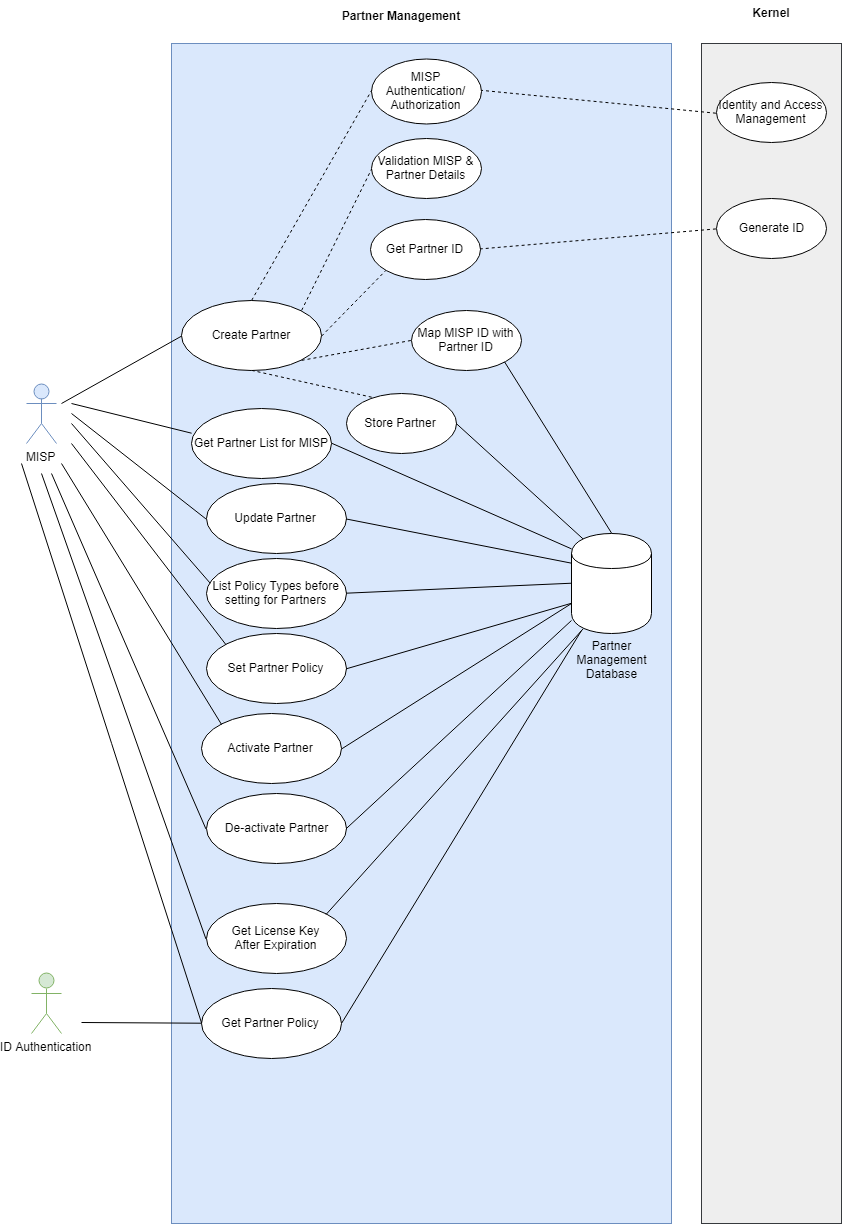

The diagram above was exported from draw.io. Its source (the exported page's mxGraphModel, read from the mxfile embedded in the PNG):
<mxGraphModel dx="1907" dy="686" grid="1" gridSize="10" guides="1" tooltips="1" connect="1" arrows="1" fold="1" page="1" pageScale="1" pageWidth="850" pageHeight="1100" math="0" shadow="0">
  <root>
    <mxCell id="VPRCqjYpjeW7mGqzrU7D-0" />
    <mxCell id="VPRCqjYpjeW7mGqzrU7D-1" parent="VPRCqjYpjeW7mGqzrU7D-0" />
    <mxCell id="VPRCqjYpjeW7mGqzrU7D-2" value="" style="html=1;fillColor=#dae8fc;strokeColor=#6c8ebf;" parent="VPRCqjYpjeW7mGqzrU7D-1" vertex="1">
      <mxGeometry x="170" y="120" width="500" height="1180" as="geometry" />
    </mxCell>
    <mxCell id="VPRCqjYpjeW7mGqzrU7D-3" value="MISP" style="shape=umlActor;verticalLabelPosition=bottom;labelBackgroundColor=#ffffff;verticalAlign=top;html=1;fillColor=#dae8fc;strokeColor=#6c8ebf;" parent="VPRCqjYpjeW7mGqzrU7D-1" vertex="1">
      <mxGeometry x="25" y="460" width="30" height="60" as="geometry" />
    </mxCell>
    <mxCell id="VPRCqjYpjeW7mGqzrU7D-4" value="Partner Management" style="text;align=center;fontStyle=1;verticalAlign=middle;spacingLeft=3;spacingRight=3;strokeColor=none;rotatable=0;points=[[0,0.5],[1,0.5]];portConstraint=eastwest;" parent="VPRCqjYpjeW7mGqzrU7D-1" vertex="1">
      <mxGeometry x="360" y="80" width="80" height="26" as="geometry" />
    </mxCell>
    <mxCell id="VPRCqjYpjeW7mGqzrU7D-5" value="Create Partner" style="ellipse;whiteSpace=wrap;html=1;" parent="VPRCqjYpjeW7mGqzrU7D-1" vertex="1">
      <mxGeometry x="180" y="377" width="140" height="70" as="geometry" />
    </mxCell>
    <mxCell id="VPRCqjYpjeW7mGqzrU7D-6" value="" style="endArrow=none;html=1;entryX=0;entryY=0.5;entryDx=0;entryDy=0;" parent="VPRCqjYpjeW7mGqzrU7D-1" target="VPRCqjYpjeW7mGqzrU7D-5" edge="1">
      <mxGeometry width="50" height="50" relative="1" as="geometry">
        <mxPoint x="60" y="480" as="sourcePoint" />
        <mxPoint x="130" y="360" as="targetPoint" />
      </mxGeometry>
    </mxCell>
    <mxCell id="VPRCqjYpjeW7mGqzrU7D-7" value="MISP Authentication/&lt;br&gt;Authorization&lt;br&gt;" style="ellipse;whiteSpace=wrap;html=1;" parent="VPRCqjYpjeW7mGqzrU7D-1" vertex="1">
      <mxGeometry x="370" y="135" width="110" height="65" as="geometry" />
    </mxCell>
    <mxCell id="VPRCqjYpjeW7mGqzrU7D-8" value="Validation MISP &amp;amp; Partner Details&lt;br&gt;" style="ellipse;whiteSpace=wrap;html=1;rotation=0;" parent="VPRCqjYpjeW7mGqzrU7D-1" vertex="1">
      <mxGeometry x="370" y="215" width="110" height="60" as="geometry" />
    </mxCell>
    <mxCell id="VPRCqjYpjeW7mGqzrU7D-9" value="Get Partner ID&lt;br&gt;" style="ellipse;whiteSpace=wrap;html=1;rotation=0;" parent="VPRCqjYpjeW7mGqzrU7D-1" vertex="1">
      <mxGeometry x="368.5" y="296" width="110" height="60" as="geometry" />
    </mxCell>
    <mxCell id="VPRCqjYpjeW7mGqzrU7D-11" value="Map MISP ID with Partner ID&lt;br&gt;" style="ellipse;whiteSpace=wrap;html=1;rotation=0;" parent="VPRCqjYpjeW7mGqzrU7D-1" vertex="1">
      <mxGeometry x="410" y="387" width="110" height="60" as="geometry" />
    </mxCell>
    <mxCell id="VPRCqjYpjeW7mGqzrU7D-12" value="" style="endArrow=none;dashed=1;html=1;exitX=0.5;exitY=0;exitDx=0;exitDy=0;entryX=0;entryY=0.5;entryDx=0;entryDy=0;" parent="VPRCqjYpjeW7mGqzrU7D-1" source="VPRCqjYpjeW7mGqzrU7D-5" target="VPRCqjYpjeW7mGqzrU7D-7" edge="1">
      <mxGeometry width="50" height="50" relative="1" as="geometry">
        <mxPoint x="220" y="300" as="sourcePoint" />
        <mxPoint x="270" y="250" as="targetPoint" />
      </mxGeometry>
    </mxCell>
    <mxCell id="VPRCqjYpjeW7mGqzrU7D-13" value="" style="endArrow=none;dashed=1;html=1;exitX=1;exitY=0;exitDx=0;exitDy=0;entryX=0;entryY=0.5;entryDx=0;entryDy=0;" parent="VPRCqjYpjeW7mGqzrU7D-1" source="VPRCqjYpjeW7mGqzrU7D-5" target="VPRCqjYpjeW7mGqzrU7D-8" edge="1">
      <mxGeometry width="50" height="50" relative="1" as="geometry">
        <mxPoint x="260.3333333333335" y="386.66666666666674" as="sourcePoint" />
        <mxPoint x="383.66666666666674" y="196.66666666666674" as="targetPoint" />
      </mxGeometry>
    </mxCell>
    <mxCell id="VPRCqjYpjeW7mGqzrU7D-14" value="" style="endArrow=none;dashed=1;html=1;exitX=1;exitY=0.5;exitDx=0;exitDy=0;entryX=0;entryY=1;entryDx=0;entryDy=0;" parent="VPRCqjYpjeW7mGqzrU7D-1" source="VPRCqjYpjeW7mGqzrU7D-5" target="VPRCqjYpjeW7mGqzrU7D-9" edge="1">
      <mxGeometry width="50" height="50" relative="1" as="geometry">
        <mxPoint x="308.66666666666674" y="396.66666666666674" as="sourcePoint" />
        <mxPoint x="380.3333333333335" y="255" as="targetPoint" />
      </mxGeometry>
    </mxCell>
    <mxCell id="VPRCqjYpjeW7mGqzrU7D-16" value="" style="endArrow=none;dashed=1;html=1;exitX=1;exitY=1;exitDx=0;exitDy=0;entryX=0;entryY=0.5;entryDx=0;entryDy=0;" parent="VPRCqjYpjeW7mGqzrU7D-1" source="VPRCqjYpjeW7mGqzrU7D-5" target="VPRCqjYpjeW7mGqzrU7D-11" edge="1">
      <mxGeometry width="50" height="50" relative="1" as="geometry">
        <mxPoint x="282" y="456.66666666666674" as="sourcePoint" />
        <mxPoint x="378.66666666666674" y="500" as="targetPoint" />
      </mxGeometry>
    </mxCell>
    <mxCell id="VPRCqjYpjeW7mGqzrU7D-17" value="Set Partner Policy" style="ellipse;whiteSpace=wrap;html=1;" parent="VPRCqjYpjeW7mGqzrU7D-1" vertex="1">
      <mxGeometry x="205" y="710" width="140" height="70" as="geometry" />
    </mxCell>
    <mxCell id="VPRCqjYpjeW7mGqzrU7D-18" value="Activate Partner" style="ellipse;whiteSpace=wrap;html=1;" parent="VPRCqjYpjeW7mGqzrU7D-1" vertex="1">
      <mxGeometry x="200" y="790" width="140" height="70" as="geometry" />
    </mxCell>
    <mxCell id="VPRCqjYpjeW7mGqzrU7D-19" value="De-activate Partner" style="ellipse;whiteSpace=wrap;html=1;" parent="VPRCqjYpjeW7mGqzrU7D-1" vertex="1">
      <mxGeometry x="205" y="870" width="140" height="70" as="geometry" />
    </mxCell>
    <mxCell id="VPRCqjYpjeW7mGqzrU7D-20" value="" style="shape=cylinder;whiteSpace=wrap;html=1;boundedLbl=1;backgroundOutline=1;" parent="VPRCqjYpjeW7mGqzrU7D-1" vertex="1">
      <mxGeometry x="570" y="610" width="80" height="100" as="geometry" />
    </mxCell>
    <mxCell id="VPRCqjYpjeW7mGqzrU7D-21" value="" style="endArrow=none;html=1;exitX=0;exitY=0.7;exitDx=0;exitDy=0;entryX=1;entryY=0.5;entryDx=0;entryDy=0;" parent="VPRCqjYpjeW7mGqzrU7D-1" source="VPRCqjYpjeW7mGqzrU7D-20" target="VPRCqjYpjeW7mGqzrU7D-17" edge="1">
      <mxGeometry width="50" height="50" relative="1" as="geometry">
        <mxPoint x="410.3333333333335" y="585" as="sourcePoint" />
        <mxPoint x="390" y="775" as="targetPoint" />
      </mxGeometry>
    </mxCell>
    <mxCell id="VPRCqjYpjeW7mGqzrU7D-22" value="" style="endArrow=none;html=1;entryX=0;entryY=0;entryDx=0;entryDy=0;" parent="VPRCqjYpjeW7mGqzrU7D-1" target="VPRCqjYpjeW7mGqzrU7D-17" edge="1">
      <mxGeometry width="50" height="50" relative="1" as="geometry">
        <mxPoint x="70" y="520" as="sourcePoint" />
        <mxPoint x="190.33333333333348" y="421.66666666666674" as="targetPoint" />
      </mxGeometry>
    </mxCell>
    <mxCell id="VPRCqjYpjeW7mGqzrU7D-23" value="" style="endArrow=none;html=1;entryX=0;entryY=0;entryDx=0;entryDy=0;" parent="VPRCqjYpjeW7mGqzrU7D-1" target="VPRCqjYpjeW7mGqzrU7D-18" edge="1">
      <mxGeometry width="50" height="50" relative="1" as="geometry">
        <mxPoint x="60" y="540" as="sourcePoint" />
        <mxPoint x="179.83333333333348" y="760" as="targetPoint" />
      </mxGeometry>
    </mxCell>
    <mxCell id="VPRCqjYpjeW7mGqzrU7D-24" value="" style="endArrow=none;html=1;entryX=0;entryY=0.5;entryDx=0;entryDy=0;" parent="VPRCqjYpjeW7mGqzrU7D-1" target="VPRCqjYpjeW7mGqzrU7D-19" edge="1">
      <mxGeometry width="50" height="50" relative="1" as="geometry">
        <mxPoint x="50" y="550" as="sourcePoint" />
        <mxPoint x="180.33333333333348" y="805" as="targetPoint" />
      </mxGeometry>
    </mxCell>
    <mxCell id="VPRCqjYpjeW7mGqzrU7D-25" value="Partner Management &lt;br&gt;Database" style="text;html=1;strokeColor=none;fillColor=none;align=center;verticalAlign=middle;whiteSpace=wrap;rounded=0;" parent="VPRCqjYpjeW7mGqzrU7D-1" vertex="1">
      <mxGeometry x="590" y="726" width="40" height="20" as="geometry" />
    </mxCell>
    <mxCell id="VPRCqjYpjeW7mGqzrU7D-26" value="" style="endArrow=none;html=1;entryX=1;entryY=0.5;entryDx=0;entryDy=0;" parent="VPRCqjYpjeW7mGqzrU7D-1" target="VPRCqjYpjeW7mGqzrU7D-18" edge="1">
      <mxGeometry width="50" height="50" relative="1" as="geometry">
        <mxPoint x="570" y="680" as="sourcePoint" />
        <mxPoint x="330.3333333333335" y="675" as="targetPoint" />
      </mxGeometry>
    </mxCell>
    <mxCell id="VPRCqjYpjeW7mGqzrU7D-27" value="Update Partner" style="ellipse;whiteSpace=wrap;html=1;" parent="VPRCqjYpjeW7mGqzrU7D-1" vertex="1">
      <mxGeometry x="205" y="560" width="140" height="70" as="geometry" />
    </mxCell>
    <mxCell id="VPRCqjYpjeW7mGqzrU7D-28" value="" style="endArrow=none;html=1;entryX=0;entryY=0.5;entryDx=0;entryDy=0;" parent="VPRCqjYpjeW7mGqzrU7D-1" target="VPRCqjYpjeW7mGqzrU7D-27" edge="1">
      <mxGeometry width="50" height="50" relative="1" as="geometry">
        <mxPoint x="70" y="490" as="sourcePoint" />
        <mxPoint x="190.33333333333348" y="421.66666666666674" as="targetPoint" />
      </mxGeometry>
    </mxCell>
    <mxCell id="VPRCqjYpjeW7mGqzrU7D-29" value="" style="endArrow=none;html=1;exitX=0;exitY=0.3;exitDx=0;exitDy=0;entryX=1;entryY=0.5;entryDx=0;entryDy=0;" parent="VPRCqjYpjeW7mGqzrU7D-1" source="VPRCqjYpjeW7mGqzrU7D-20" target="VPRCqjYpjeW7mGqzrU7D-27" edge="1">
      <mxGeometry width="50" height="50" relative="1" as="geometry">
        <mxPoint x="580.3333333333335" y="690" as="sourcePoint" />
        <mxPoint x="340.3333333333335" y="746.6666666666667" as="targetPoint" />
      </mxGeometry>
    </mxCell>
    <mxCell id="VPRCqjYpjeW7mGqzrU7D-31" value="" style="rounded=0;whiteSpace=wrap;html=1;fillColor=#eeeeee;strokeColor=#36393d;" parent="VPRCqjYpjeW7mGqzrU7D-1" vertex="1">
      <mxGeometry x="700" y="120" width="140" height="1180" as="geometry" />
    </mxCell>
    <mxCell id="VPRCqjYpjeW7mGqzrU7D-32" value="Kernel" style="text;align=center;fontStyle=1;verticalAlign=middle;spacingLeft=3;spacingRight=3;strokeColor=none;rotatable=0;points=[[0,0.5],[1,0.5]];portConstraint=eastwest;" parent="VPRCqjYpjeW7mGqzrU7D-1" vertex="1">
      <mxGeometry x="730" y="77" width="80" height="26" as="geometry" />
    </mxCell>
    <mxCell id="VPRCqjYpjeW7mGqzrU7D-33" value="Generate ID&lt;br&gt;" style="ellipse;whiteSpace=wrap;html=1;rotation=0;" parent="VPRCqjYpjeW7mGqzrU7D-1" vertex="1">
      <mxGeometry x="715" y="275" width="110" height="60" as="geometry" />
    </mxCell>
    <mxCell id="VPRCqjYpjeW7mGqzrU7D-34" value="" style="endArrow=none;html=1;exitX=0;exitY=0.5;exitDx=0;exitDy=0;entryX=1;entryY=0.5;entryDx=0;entryDy=0;dashed=1;" parent="VPRCqjYpjeW7mGqzrU7D-1" source="VPRCqjYpjeW7mGqzrU7D-33" target="VPRCqjYpjeW7mGqzrU7D-9" edge="1">
      <mxGeometry width="50" height="50" relative="1" as="geometry">
        <mxPoint x="580.1428571428573" y="649.7142857142858" as="sourcePoint" />
        <mxPoint x="340.14285714285734" y="635.4285714285716" as="targetPoint" />
      </mxGeometry>
    </mxCell>
    <mxCell id="VPRCqjYpjeW7mGqzrU7D-35" value="Identity and Access Management&lt;br&gt;" style="ellipse;whiteSpace=wrap;html=1;rotation=0;" parent="VPRCqjYpjeW7mGqzrU7D-1" vertex="1">
      <mxGeometry x="715" y="159" width="110" height="60" as="geometry" />
    </mxCell>
    <mxCell id="VPRCqjYpjeW7mGqzrU7D-36" value="" style="endArrow=none;html=1;exitX=0;exitY=0.5;exitDx=0;exitDy=0;entryX=1;entryY=0.5;entryDx=0;entryDy=0;dashed=1;" parent="VPRCqjYpjeW7mGqzrU7D-1" source="VPRCqjYpjeW7mGqzrU7D-35" target="VPRCqjYpjeW7mGqzrU7D-7" edge="1">
      <mxGeometry width="50" height="50" relative="1" as="geometry">
        <mxPoint x="724.4285714285716" y="315.42857142857144" as="sourcePoint" />
        <mxPoint x="488.7142857142858" y="335.42857142857144" as="targetPoint" />
      </mxGeometry>
    </mxCell>
    <mxCell id="VPRCqjYpjeW7mGqzrU7D-37" value="Store Partner&lt;br&gt;" style="ellipse;whiteSpace=wrap;html=1;rotation=0;" parent="VPRCqjYpjeW7mGqzrU7D-1" vertex="1">
      <mxGeometry x="345" y="470" width="110" height="60" as="geometry" />
    </mxCell>
    <mxCell id="VPRCqjYpjeW7mGqzrU7D-38" value="" style="endArrow=none;dashed=1;html=1;exitX=0.5;exitY=1;exitDx=0;exitDy=0;entryX=0.239;entryY=0.059;entryDx=0;entryDy=0;entryPerimeter=0;" parent="VPRCqjYpjeW7mGqzrU7D-1" source="VPRCqjYpjeW7mGqzrU7D-5" target="VPRCqjYpjeW7mGqzrU7D-37" edge="1">
      <mxGeometry width="50" height="50" relative="1" as="geometry">
        <mxPoint x="283" y="455.42857142857156" as="sourcePoint" />
        <mxPoint x="378.7142857142858" y="499.7142857142858" as="targetPoint" />
      </mxGeometry>
    </mxCell>
    <mxCell id="VPRCqjYpjeW7mGqzrU7D-39" value="" style="endArrow=none;html=1;exitX=0.15;exitY=0.05;exitDx=0;exitDy=0;entryX=1;entryY=0.5;entryDx=0;entryDy=0;exitPerimeter=0;" parent="VPRCqjYpjeW7mGqzrU7D-1" source="VPRCqjYpjeW7mGqzrU7D-20" target="VPRCqjYpjeW7mGqzrU7D-37" edge="1">
      <mxGeometry width="50" height="50" relative="1" as="geometry">
        <mxPoint x="741.5714285714287" y="336.8571428571429" as="sourcePoint" />
        <mxPoint x="488.7142857142858" y="416.8571428571429" as="targetPoint" />
      </mxGeometry>
    </mxCell>
    <mxCell id="VPRCqjYpjeW7mGqzrU7D-42" value="" style="endArrow=none;html=1;entryX=1;entryY=0.5;entryDx=0;entryDy=0;" parent="VPRCqjYpjeW7mGqzrU7D-1" source="VPRCqjYpjeW7mGqzrU7D-20" target="VPRCqjYpjeW7mGqzrU7D-19" edge="1">
      <mxGeometry width="50" height="50" relative="1" as="geometry">
        <mxPoint x="741.5714285714287" y="336.8571428571429" as="sourcePoint" />
        <mxPoint x="504.42857142857156" y="409.7142857142858" as="targetPoint" />
      </mxGeometry>
    </mxCell>
    <mxCell id="YPA6RSNNaHVGCWAolQae-0" value="" style="endArrow=none;html=1;exitX=0.5;exitY=0;exitDx=0;exitDy=0;entryX=1;entryY=1;entryDx=0;entryDy=0;" parent="VPRCqjYpjeW7mGqzrU7D-1" source="VPRCqjYpjeW7mGqzrU7D-20" target="VPRCqjYpjeW7mGqzrU7D-11" edge="1">
      <mxGeometry width="50" height="50" relative="1" as="geometry">
        <mxPoint x="592" y="625" as="sourcePoint" />
        <mxPoint x="450" y="550" as="targetPoint" />
      </mxGeometry>
    </mxCell>
    <mxCell id="qUG1ZpbqP4N0hZ_qu7Q5-0" value="Get Partner Policy" style="ellipse;whiteSpace=wrap;html=1;" parent="VPRCqjYpjeW7mGqzrU7D-1" vertex="1">
      <mxGeometry x="200" y="1064.5" width="140" height="70" as="geometry" />
    </mxCell>
    <mxCell id="qUG1ZpbqP4N0hZ_qu7Q5-1" value="" style="endArrow=none;html=1;entryX=0;entryY=0.5;entryDx=0;entryDy=0;" parent="VPRCqjYpjeW7mGqzrU7D-1" target="qUG1ZpbqP4N0hZ_qu7Q5-0" edge="1">
      <mxGeometry width="50" height="50" relative="1" as="geometry">
        <mxPoint x="20" y="540" as="sourcePoint" />
        <mxPoint x="215.33333333333348" y="865" as="targetPoint" />
      </mxGeometry>
    </mxCell>
    <mxCell id="qUG1ZpbqP4N0hZ_qu7Q5-2" value="ID Authentication" style="shape=umlActor;verticalLabelPosition=bottom;labelBackgroundColor=#ffffff;verticalAlign=top;html=1;fillColor=#d5e8d4;strokeColor=#82b366;" parent="VPRCqjYpjeW7mGqzrU7D-1" vertex="1">
      <mxGeometry x="30" y="1050" width="30" height="60" as="geometry" />
    </mxCell>
    <mxCell id="qUG1ZpbqP4N0hZ_qu7Q5-3" value="" style="endArrow=none;html=1;entryX=0;entryY=0.5;entryDx=0;entryDy=0;" parent="VPRCqjYpjeW7mGqzrU7D-1" target="qUG1ZpbqP4N0hZ_qu7Q5-0" edge="1">
      <mxGeometry width="50" height="50" relative="1" as="geometry">
        <mxPoint x="80" y="1099" as="sourcePoint" />
        <mxPoint x="215.33333333333348" y="958.3333333333335" as="targetPoint" />
      </mxGeometry>
    </mxCell>
    <mxCell id="RX8JH870f7e57ZeWZ8z--0" value="Get Partner List for MISP" style="ellipse;whiteSpace=wrap;html=1;" parent="VPRCqjYpjeW7mGqzrU7D-1" vertex="1">
      <mxGeometry x="190" y="485" width="140" height="70" as="geometry" />
    </mxCell>
    <mxCell id="RX8JH870f7e57ZeWZ8z--1" value="" style="endArrow=none;html=1;entryX=0;entryY=0.357;entryDx=0;entryDy=0;entryPerimeter=0;" parent="VPRCqjYpjeW7mGqzrU7D-1" target="RX8JH870f7e57ZeWZ8z--0" edge="1">
      <mxGeometry width="50" height="50" relative="1" as="geometry">
        <mxPoint x="70" y="480" as="sourcePoint" />
        <mxPoint x="190" y="422" as="targetPoint" />
      </mxGeometry>
    </mxCell>
    <mxCell id="RX8JH870f7e57ZeWZ8z--2" value="" style="endArrow=none;html=1;exitX=0;exitY=0.15;exitDx=0;exitDy=0;entryX=1;entryY=0.5;entryDx=0;entryDy=0;exitPerimeter=0;" parent="VPRCqjYpjeW7mGqzrU7D-1" source="VPRCqjYpjeW7mGqzrU7D-20" target="RX8JH870f7e57ZeWZ8z--0" edge="1">
      <mxGeometry width="50" height="50" relative="1" as="geometry">
        <mxPoint x="592.1666666666667" y="625" as="sourcePoint" />
        <mxPoint x="464.66666666666674" y="510" as="targetPoint" />
      </mxGeometry>
    </mxCell>
    <mxCell id="aw6upmtUHRDqdern8XxA-0" value="List Policy Types before setting for Partners" style="ellipse;whiteSpace=wrap;html=1;" parent="VPRCqjYpjeW7mGqzrU7D-1" vertex="1">
      <mxGeometry x="205" y="635" width="140" height="70" as="geometry" />
    </mxCell>
    <mxCell id="aw6upmtUHRDqdern8XxA-1" value="" style="endArrow=none;html=1;entryX=0.031;entryY=0.353;entryDx=0;entryDy=0;entryPerimeter=0;" parent="VPRCqjYpjeW7mGqzrU7D-1" target="aw6upmtUHRDqdern8XxA-0" edge="1">
      <mxGeometry width="50" height="50" relative="1" as="geometry">
        <mxPoint x="70" y="500" as="sourcePoint" />
        <mxPoint x="234.6470588235295" y="730.8823529411766" as="targetPoint" />
      </mxGeometry>
    </mxCell>
    <mxCell id="gRpzuLgr_mzcXeNsVzrL-0" value="" style="endArrow=none;html=1;entryX=1;entryY=0.5;entryDx=0;entryDy=0;" parent="VPRCqjYpjeW7mGqzrU7D-1" target="qUG1ZpbqP4N0hZ_qu7Q5-0" edge="1">
      <mxGeometry width="50" height="50" relative="1" as="geometry">
        <mxPoint x="580" y="707" as="sourcePoint" />
        <mxPoint x="354.6470588235295" y="915.5882352941178" as="targetPoint" />
      </mxGeometry>
    </mxCell>
    <mxCell id="KpZR9tuz3-3e9n9gVNNS-3" value="Get License Key&lt;br&gt;After Expiration&lt;br&gt;" style="ellipse;whiteSpace=wrap;html=1;" parent="VPRCqjYpjeW7mGqzrU7D-1" vertex="1">
      <mxGeometry x="205" y="980" width="140" height="70" as="geometry" />
    </mxCell>
    <mxCell id="CSPQs0n0755pGEwWqt0e-0" value="" style="endArrow=none;html=1;entryX=0;entryY=0.5;entryDx=0;entryDy=0;" parent="VPRCqjYpjeW7mGqzrU7D-1" target="KpZR9tuz3-3e9n9gVNNS-3" edge="1">
      <mxGeometry width="50" height="50" relative="1" as="geometry">
        <mxPoint x="40" y="550" as="sourcePoint" />
        <mxPoint x="214.5714285714289" y="914.5714285714287" as="targetPoint" />
      </mxGeometry>
    </mxCell>
    <mxCell id="CSPQs0n0755pGEwWqt0e-1" value="" style="endArrow=none;html=1;entryX=0.15;entryY=0.95;entryDx=0;entryDy=0;entryPerimeter=0;exitX=1;exitY=0;exitDx=0;exitDy=0;" parent="VPRCqjYpjeW7mGqzrU7D-1" source="KpZR9tuz3-3e9n9gVNNS-3" target="VPRCqjYpjeW7mGqzrU7D-20" edge="1">
      <mxGeometry width="50" height="50" relative="1" as="geometry">
        <mxPoint x="340" y="990" as="sourcePoint" />
        <mxPoint x="390" y="940" as="targetPoint" />
      </mxGeometry>
    </mxCell>
    <mxCell id="--wqr31tF_Rd5eh3sxBI-0" value="" style="endArrow=none;html=1;exitX=1;exitY=0.5;exitDx=0;exitDy=0;entryX=0;entryY=0.5;entryDx=0;entryDy=0;" parent="VPRCqjYpjeW7mGqzrU7D-1" source="aw6upmtUHRDqdern8XxA-0" target="VPRCqjYpjeW7mGqzrU7D-20" edge="1">
      <mxGeometry width="50" height="50" relative="1" as="geometry">
        <mxPoint x="390" y="690" as="sourcePoint" />
        <mxPoint x="440" y="640" as="targetPoint" />
      </mxGeometry>
    </mxCell>
  </root>
</mxGraphModel>